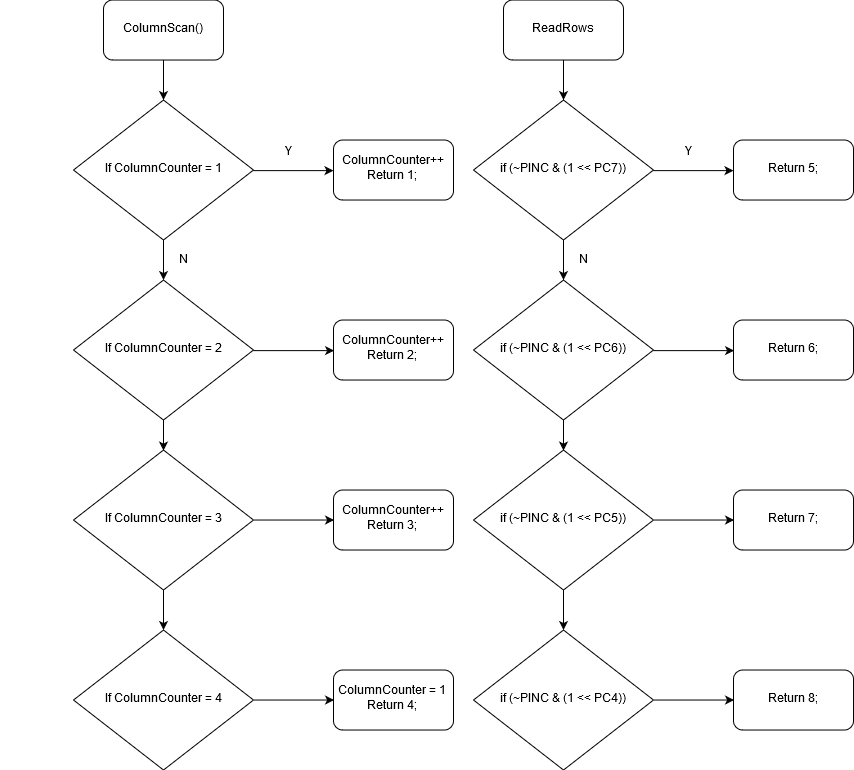

The diagram above was exported from draw.io. Its source (the exported page's mxGraphModel, read from the mxfile embedded in the PNG):
<mxGraphModel dx="1280" dy="676" grid="1" gridSize="10" guides="1" tooltips="1" connect="1" arrows="1" fold="1" page="1" pageScale="1" pageWidth="1169" pageHeight="827" background="#ffffff" math="0" shadow="0">
  <root>
    <mxCell id="0" />
    <mxCell id="1" parent="0" />
    <mxCell id="vQYHLfWfJl7PBKPOxcu--55" value="Init()" style="rounded=1;whiteSpace=wrap;html=1;" vertex="1" parent="1">
      <mxGeometry x="159.41000000000003" y="80" width="120" height="60" as="geometry" />
    </mxCell>
    <mxCell id="vQYHLfWfJl7PBKPOxcu--56" value="" style="endArrow=classic;html=1;exitX=0.5;exitY=1;exitDx=0;exitDy=0;" edge="1" parent="1" source="vQYHLfWfJl7PBKPOxcu--55" target="vQYHLfWfJl7PBKPOxcu--57">
      <mxGeometry width="50" height="50" relative="1" as="geometry">
        <mxPoint x="159.41000000000003" y="210" as="sourcePoint" />
        <mxPoint x="219.41000000000003" y="200" as="targetPoint" />
      </mxGeometry>
    </mxCell>
    <mxCell id="vQYHLfWfJl7PBKPOxcu--60" value="" style="edgeStyle=orthogonalEdgeStyle;rounded=0;orthogonalLoop=1;jettySize=auto;html=1;" edge="1" parent="1" source="vQYHLfWfJl7PBKPOxcu--57" target="vQYHLfWfJl7PBKPOxcu--58">
      <mxGeometry relative="1" as="geometry" />
    </mxCell>
    <mxCell id="vQYHLfWfJl7PBKPOxcu--57" value="ColumnScan()" style="rounded=1;whiteSpace=wrap;html=1;" vertex="1" parent="1">
      <mxGeometry x="159.41000000000003" y="170" width="120" height="60" as="geometry" />
    </mxCell>
    <mxCell id="vQYHLfWfJl7PBKPOxcu--62" value="" style="edgeStyle=orthogonalEdgeStyle;rounded=0;orthogonalLoop=1;jettySize=auto;html=1;" edge="1" parent="1" source="vQYHLfWfJl7PBKPOxcu--58" target="vQYHLfWfJl7PBKPOxcu--61">
      <mxGeometry relative="1" as="geometry" />
    </mxCell>
    <mxCell id="vQYHLfWfJl7PBKPOxcu--58" value="ReadRows()" style="rounded=1;whiteSpace=wrap;html=1;" vertex="1" parent="1">
      <mxGeometry x="159.41000000000003" y="260" width="120" height="60" as="geometry" />
    </mxCell>
    <mxCell id="vQYHLfWfJl7PBKPOxcu--64" value="" style="edgeStyle=orthogonalEdgeStyle;rounded=0;orthogonalLoop=1;jettySize=auto;html=1;entryX=0;entryY=0.5;entryDx=0;entryDy=0;" edge="1" parent="1" source="vQYHLfWfJl7PBKPOxcu--61" target="vQYHLfWfJl7PBKPOxcu--57">
      <mxGeometry relative="1" as="geometry">
        <mxPoint x="69.41000000000003" y="210" as="targetPoint" />
        <Array as="points">
          <mxPoint x="70.41000000000003" y="380" />
          <mxPoint x="70.41000000000003" y="200" />
        </Array>
      </mxGeometry>
    </mxCell>
    <mxCell id="vQYHLfWfJl7PBKPOxcu--61" value="DecodeKeypad()" style="rounded=1;whiteSpace=wrap;html=1;" vertex="1" parent="1">
      <mxGeometry x="159.41000000000003" y="350" width="120" height="60" as="geometry" />
    </mxCell>
    <mxCell id="vQYHLfWfJl7PBKPOxcu--82" style="edgeStyle=orthogonalEdgeStyle;rounded=0;orthogonalLoop=1;jettySize=auto;html=1;entryX=0.5;entryY=0;entryDx=0;entryDy=0;" edge="1" parent="1" source="vQYHLfWfJl7PBKPOxcu--65" target="vQYHLfWfJl7PBKPOxcu--66">
      <mxGeometry relative="1" as="geometry" />
    </mxCell>
    <mxCell id="vQYHLfWfJl7PBKPOxcu--65" value="ColumnScan()" style="rounded=1;whiteSpace=wrap;html=1;" vertex="1" parent="1">
      <mxGeometry x="400" y="27.53" width="120" height="60" as="geometry" />
    </mxCell>
    <mxCell id="vQYHLfWfJl7PBKPOxcu--73" value="" style="edgeStyle=orthogonalEdgeStyle;rounded=0;orthogonalLoop=1;jettySize=auto;html=1;" edge="1" parent="1" source="vQYHLfWfJl7PBKPOxcu--66" target="vQYHLfWfJl7PBKPOxcu--70">
      <mxGeometry relative="1" as="geometry">
        <mxPoint x="630" y="197.53" as="targetPoint" />
        <Array as="points">
          <mxPoint x="610" y="197.53" />
          <mxPoint x="610" y="197.53" />
        </Array>
      </mxGeometry>
    </mxCell>
    <mxCell id="vQYHLfWfJl7PBKPOxcu--77" style="edgeStyle=orthogonalEdgeStyle;rounded=0;orthogonalLoop=1;jettySize=auto;html=1;entryX=0.5;entryY=0;entryDx=0;entryDy=0;" edge="1" parent="1" source="vQYHLfWfJl7PBKPOxcu--66" target="vQYHLfWfJl7PBKPOxcu--67">
      <mxGeometry relative="1" as="geometry" />
    </mxCell>
    <mxCell id="vQYHLfWfJl7PBKPOxcu--66" value="If ColumnCounter = 1 " style="rhombus;whiteSpace=wrap;html=1;" vertex="1" parent="1">
      <mxGeometry x="370" y="127.53" width="180" height="140" as="geometry" />
    </mxCell>
    <mxCell id="vQYHLfWfJl7PBKPOxcu--79" style="edgeStyle=orthogonalEdgeStyle;rounded=0;orthogonalLoop=1;jettySize=auto;html=1;entryX=0;entryY=0.5;entryDx=0;entryDy=0;" edge="1" parent="1" source="vQYHLfWfJl7PBKPOxcu--67" target="vQYHLfWfJl7PBKPOxcu--78">
      <mxGeometry relative="1" as="geometry" />
    </mxCell>
    <mxCell id="vQYHLfWfJl7PBKPOxcu--80" style="edgeStyle=orthogonalEdgeStyle;rounded=0;orthogonalLoop=1;jettySize=auto;html=1;entryX=0.5;entryY=0;entryDx=0;entryDy=0;" edge="1" parent="1" source="vQYHLfWfJl7PBKPOxcu--67" target="vQYHLfWfJl7PBKPOxcu--68">
      <mxGeometry relative="1" as="geometry" />
    </mxCell>
    <mxCell id="vQYHLfWfJl7PBKPOxcu--67" value="If ColumnCounter = 2 " style="rhombus;whiteSpace=wrap;html=1;" vertex="1" parent="1">
      <mxGeometry x="370" y="307.53" width="180" height="140" as="geometry" />
    </mxCell>
    <mxCell id="vQYHLfWfJl7PBKPOxcu--81" style="edgeStyle=orthogonalEdgeStyle;rounded=0;orthogonalLoop=1;jettySize=auto;html=1;" edge="1" parent="1" source="vQYHLfWfJl7PBKPOxcu--68" target="vQYHLfWfJl7PBKPOxcu--69">
      <mxGeometry relative="1" as="geometry" />
    </mxCell>
    <mxCell id="vQYHLfWfJl7PBKPOxcu--85" style="edgeStyle=orthogonalEdgeStyle;rounded=0;orthogonalLoop=1;jettySize=auto;html=1;entryX=0;entryY=0.5;entryDx=0;entryDy=0;" edge="1" parent="1" source="vQYHLfWfJl7PBKPOxcu--68" target="vQYHLfWfJl7PBKPOxcu--83">
      <mxGeometry relative="1" as="geometry" />
    </mxCell>
    <mxCell id="vQYHLfWfJl7PBKPOxcu--68" value="If ColumnCounter = 3 " style="rhombus;whiteSpace=wrap;html=1;" vertex="1" parent="1">
      <mxGeometry x="370" y="477.53" width="180" height="140" as="geometry" />
    </mxCell>
    <mxCell id="vQYHLfWfJl7PBKPOxcu--86" style="edgeStyle=orthogonalEdgeStyle;rounded=0;orthogonalLoop=1;jettySize=auto;html=1;entryX=0;entryY=0.5;entryDx=0;entryDy=0;" edge="1" parent="1" source="vQYHLfWfJl7PBKPOxcu--69" target="vQYHLfWfJl7PBKPOxcu--84">
      <mxGeometry relative="1" as="geometry">
        <mxPoint x="590" y="727.53" as="targetPoint" />
      </mxGeometry>
    </mxCell>
    <mxCell id="vQYHLfWfJl7PBKPOxcu--69" value="If ColumnCounter = 4 " style="rhombus;whiteSpace=wrap;html=1;" vertex="1" parent="1">
      <mxGeometry x="370" y="657.53" width="180" height="140" as="geometry" />
    </mxCell>
    <mxCell id="vQYHLfWfJl7PBKPOxcu--70" value="&lt;div&gt;ColumnCounter++&lt;/div&gt;&lt;div&gt;Return 1;&lt;br&gt;&lt;/div&gt;" style="rounded=1;whiteSpace=wrap;html=1;" vertex="1" parent="1">
      <mxGeometry x="630" y="167.52999999999994" width="120" height="60" as="geometry" />
    </mxCell>
    <mxCell id="vQYHLfWfJl7PBKPOxcu--75" value="Y" style="text;html=1;align=center;verticalAlign=middle;resizable=0;points=[];;autosize=1;" vertex="1" parent="1">
      <mxGeometry x="575" y="169.53" width="20" height="20" as="geometry" />
    </mxCell>
    <mxCell id="vQYHLfWfJl7PBKPOxcu--76" value="N" style="text;html=1;align=center;verticalAlign=middle;resizable=0;points=[];;autosize=1;" vertex="1" parent="1">
      <mxGeometry x="470" y="277.53" width="20" height="20" as="geometry" />
    </mxCell>
    <mxCell id="vQYHLfWfJl7PBKPOxcu--78" value="&lt;div&gt;ColumnCounter++&lt;/div&gt;&lt;div&gt;Return 2;&lt;br&gt;&lt;/div&gt;" style="rounded=1;whiteSpace=wrap;html=1;" vertex="1" parent="1">
      <mxGeometry x="630" y="347.53" width="120" height="60" as="geometry" />
    </mxCell>
    <mxCell id="vQYHLfWfJl7PBKPOxcu--83" value="&lt;div&gt;ColumnCounter++&lt;/div&gt;&lt;div&gt;Return 3;&lt;br&gt;&lt;/div&gt;" style="rounded=1;whiteSpace=wrap;html=1;" vertex="1" parent="1">
      <mxGeometry x="630" y="517.53" width="120" height="60" as="geometry" />
    </mxCell>
    <mxCell id="vQYHLfWfJl7PBKPOxcu--84" value="&lt;div&gt;ColumnCounter = 1&lt;br&gt;&lt;/div&gt;&lt;div&gt;Return 4;&lt;br&gt;&lt;/div&gt;" style="rounded=1;whiteSpace=wrap;html=1;" vertex="1" parent="1">
      <mxGeometry x="630" y="697.53" width="120" height="60" as="geometry" />
    </mxCell>
    <mxCell id="RCJzy73PvsJeCnMncRPH-1" style="edgeStyle=orthogonalEdgeStyle;rounded=0;orthogonalLoop=1;jettySize=auto;html=1;entryX=0.5;entryY=0;entryDx=0;entryDy=0;" edge="1" parent="1" source="RCJzy73PvsJeCnMncRPH-2" target="RCJzy73PvsJeCnMncRPH-5">
      <mxGeometry relative="1" as="geometry" />
    </mxCell>
    <mxCell id="RCJzy73PvsJeCnMncRPH-2" value="ReadRows" style="rounded=1;whiteSpace=wrap;html=1;" vertex="1" parent="1">
      <mxGeometry x="800" y="27.53" width="120" height="60" as="geometry" />
    </mxCell>
    <mxCell id="RCJzy73PvsJeCnMncRPH-3" value="" style="edgeStyle=orthogonalEdgeStyle;rounded=0;orthogonalLoop=1;jettySize=auto;html=1;" edge="1" parent="1" source="RCJzy73PvsJeCnMncRPH-5" target="RCJzy73PvsJeCnMncRPH-14">
      <mxGeometry relative="1" as="geometry">
        <mxPoint x="1030" y="197.53" as="targetPoint" />
        <Array as="points">
          <mxPoint x="1010" y="197.53" />
          <mxPoint x="1010" y="197.53" />
        </Array>
      </mxGeometry>
    </mxCell>
    <mxCell id="RCJzy73PvsJeCnMncRPH-4" style="edgeStyle=orthogonalEdgeStyle;rounded=0;orthogonalLoop=1;jettySize=auto;html=1;entryX=0.5;entryY=0;entryDx=0;entryDy=0;" edge="1" parent="1" source="RCJzy73PvsJeCnMncRPH-5" target="RCJzy73PvsJeCnMncRPH-8">
      <mxGeometry relative="1" as="geometry" />
    </mxCell>
    <mxCell id="RCJzy73PvsJeCnMncRPH-5" value="if (~PINC &amp;amp; (1 &amp;lt;&amp;lt; PC7))" style="rhombus;whiteSpace=wrap;html=1;" vertex="1" parent="1">
      <mxGeometry x="770" y="127.53" width="180" height="140" as="geometry" />
    </mxCell>
    <mxCell id="RCJzy73PvsJeCnMncRPH-6" style="edgeStyle=orthogonalEdgeStyle;rounded=0;orthogonalLoop=1;jettySize=auto;html=1;entryX=0;entryY=0.5;entryDx=0;entryDy=0;" edge="1" parent="1" source="RCJzy73PvsJeCnMncRPH-8" target="RCJzy73PvsJeCnMncRPH-17">
      <mxGeometry relative="1" as="geometry" />
    </mxCell>
    <mxCell id="RCJzy73PvsJeCnMncRPH-7" style="edgeStyle=orthogonalEdgeStyle;rounded=0;orthogonalLoop=1;jettySize=auto;html=1;entryX=0.5;entryY=0;entryDx=0;entryDy=0;" edge="1" parent="1" source="RCJzy73PvsJeCnMncRPH-8" target="RCJzy73PvsJeCnMncRPH-11">
      <mxGeometry relative="1" as="geometry" />
    </mxCell>
    <mxCell id="RCJzy73PvsJeCnMncRPH-8" value="if (~PINC &amp;amp; (1 &amp;lt;&amp;lt; PC6))" style="rhombus;whiteSpace=wrap;html=1;" vertex="1" parent="1">
      <mxGeometry x="770" y="307.53" width="180" height="140" as="geometry" />
    </mxCell>
    <mxCell id="RCJzy73PvsJeCnMncRPH-9" style="edgeStyle=orthogonalEdgeStyle;rounded=0;orthogonalLoop=1;jettySize=auto;html=1;" edge="1" parent="1" source="RCJzy73PvsJeCnMncRPH-11" target="RCJzy73PvsJeCnMncRPH-13">
      <mxGeometry relative="1" as="geometry" />
    </mxCell>
    <mxCell id="RCJzy73PvsJeCnMncRPH-10" style="edgeStyle=orthogonalEdgeStyle;rounded=0;orthogonalLoop=1;jettySize=auto;html=1;entryX=0;entryY=0.5;entryDx=0;entryDy=0;" edge="1" parent="1" source="RCJzy73PvsJeCnMncRPH-11" target="RCJzy73PvsJeCnMncRPH-18">
      <mxGeometry relative="1" as="geometry" />
    </mxCell>
    <mxCell id="RCJzy73PvsJeCnMncRPH-11" value="if (~PINC &amp;amp; (1 &amp;lt;&amp;lt; PC5))" style="rhombus;whiteSpace=wrap;html=1;" vertex="1" parent="1">
      <mxGeometry x="770" y="477.53" width="180" height="140" as="geometry" />
    </mxCell>
    <mxCell id="RCJzy73PvsJeCnMncRPH-12" style="edgeStyle=orthogonalEdgeStyle;rounded=0;orthogonalLoop=1;jettySize=auto;html=1;entryX=0;entryY=0.5;entryDx=0;entryDy=0;" edge="1" parent="1" source="RCJzy73PvsJeCnMncRPH-13" target="RCJzy73PvsJeCnMncRPH-19">
      <mxGeometry relative="1" as="geometry">
        <mxPoint x="990" y="727.53" as="targetPoint" />
      </mxGeometry>
    </mxCell>
    <mxCell id="RCJzy73PvsJeCnMncRPH-13" value="if (~PINC &amp;amp; (1 &amp;lt;&amp;lt; PC4))" style="rhombus;whiteSpace=wrap;html=1;" vertex="1" parent="1">
      <mxGeometry x="770" y="657.53" width="180" height="140" as="geometry" />
    </mxCell>
    <mxCell id="RCJzy73PvsJeCnMncRPH-14" value="Return 5;" style="rounded=1;whiteSpace=wrap;html=1;" vertex="1" parent="1">
      <mxGeometry x="1030" y="167.52999999999994" width="120" height="60" as="geometry" />
    </mxCell>
    <mxCell id="RCJzy73PvsJeCnMncRPH-15" value="Y" style="text;html=1;align=center;verticalAlign=middle;resizable=0;points=[];;autosize=1;" vertex="1" parent="1">
      <mxGeometry x="975" y="169.53" width="20" height="20" as="geometry" />
    </mxCell>
    <mxCell id="RCJzy73PvsJeCnMncRPH-16" value="N" style="text;html=1;align=center;verticalAlign=middle;resizable=0;points=[];;autosize=1;" vertex="1" parent="1">
      <mxGeometry x="870" y="277.53" width="20" height="20" as="geometry" />
    </mxCell>
    <mxCell id="RCJzy73PvsJeCnMncRPH-17" value="Return 6;" style="rounded=1;whiteSpace=wrap;html=1;" vertex="1" parent="1">
      <mxGeometry x="1030" y="347.53" width="120" height="60" as="geometry" />
    </mxCell>
    <mxCell id="RCJzy73PvsJeCnMncRPH-18" value="Return 7;" style="rounded=1;whiteSpace=wrap;html=1;" vertex="1" parent="1">
      <mxGeometry x="1030" y="517.53" width="120" height="60" as="geometry" />
    </mxCell>
    <mxCell id="RCJzy73PvsJeCnMncRPH-19" value="Return 8;" style="rounded=1;whiteSpace=wrap;html=1;" vertex="1" parent="1">
      <mxGeometry x="1030" y="697.53" width="120" height="60" as="geometry" />
    </mxCell>
  </root>
</mxGraphModel>